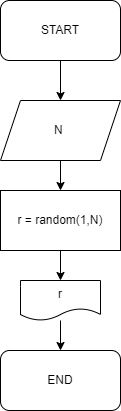

The diagram above was exported from draw.io. Its source (the exported page's mxGraphModel, read from the mxfile embedded in the PNG):
<mxGraphModel dx="497" dy="386" grid="1" gridSize="10" guides="1" tooltips="1" connect="1" arrows="1" fold="1" page="1" pageScale="1" pageWidth="827" pageHeight="1169" math="0" shadow="0">
  <root>
    <mxCell id="0" />
    <mxCell id="1" parent="0" />
    <mxCell id="8" value="" style="edgeStyle=none;html=1;" edge="1" parent="1" source="2" target="7">
      <mxGeometry relative="1" as="geometry" />
    </mxCell>
    <mxCell id="2" value="START" style="rounded=1;whiteSpace=wrap;html=1;" vertex="1" parent="1">
      <mxGeometry x="160" y="20" width="120" height="60" as="geometry" />
    </mxCell>
    <mxCell id="13" value="" style="edgeStyle=none;html=1;" edge="1" parent="1" source="3" target="12">
      <mxGeometry relative="1" as="geometry" />
    </mxCell>
    <mxCell id="3" value="r = random(1,N)" style="rounded=0;whiteSpace=wrap;html=1;" vertex="1" parent="1">
      <mxGeometry x="160" y="210" width="120" height="60" as="geometry" />
    </mxCell>
    <mxCell id="9" value="" style="edgeStyle=none;html=1;" edge="1" parent="1" source="7" target="3">
      <mxGeometry relative="1" as="geometry" />
    </mxCell>
    <mxCell id="7" value="N&amp;nbsp;" style="shape=parallelogram;perimeter=parallelogramPerimeter;whiteSpace=wrap;html=1;fixedSize=1;" vertex="1" parent="1">
      <mxGeometry x="160" y="120" width="120" height="60" as="geometry" />
    </mxCell>
    <mxCell id="15" value="" style="edgeStyle=none;html=1;" edge="1" parent="1" source="12" target="14">
      <mxGeometry relative="1" as="geometry" />
    </mxCell>
    <mxCell id="12" value="r" style="shape=document;whiteSpace=wrap;html=1;boundedLbl=1;rounded=0;" vertex="1" parent="1">
      <mxGeometry x="180" y="300" width="80" height="40" as="geometry" />
    </mxCell>
    <mxCell id="14" value="END" style="rounded=1;whiteSpace=wrap;html=1;" vertex="1" parent="1">
      <mxGeometry x="160" y="370" width="120" height="60" as="geometry" />
    </mxCell>
  </root>
</mxGraphModel>